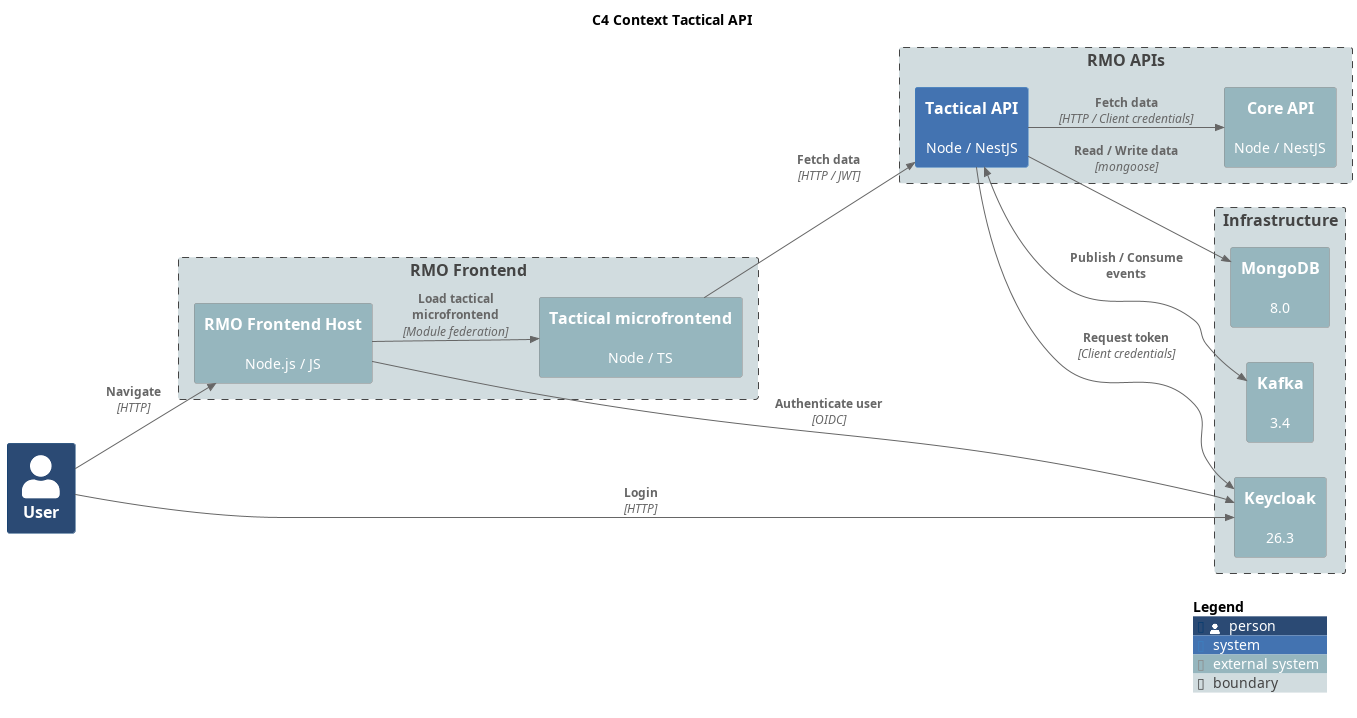

The diagram above was rendered by PlantUML. Its source (embedded in the PNG):
@startuml C4 Context Tactical API
title C4 Context Tactical API

!include https://raw.githubusercontent.com/plantuml-stdlib/C4-PlantUML/master/C4_Context.puml

LAYOUT_LEFT_RIGHT()

UpdateElementStyle(person, $bgColor="#2b4a74ff")
UpdateElementStyle(system, $bgColor="#4373b1ff")
UpdateElementStyle(external_system, $bgColor="#96b6beff")
UpdateElementStyle(boundary, $bgColor="#d1dcdfff")

Person(user, "User")

Boundary(frontend, "RMO Frontend") {
    System_Ext(rmu_fe_host, "RMO Frontend Host", "Node.js / JS")
    System_Ext(rmu_fe_tactical, "Tactical microfrontend", "Node / TS")
}

Boundary(apis, "RMO APIs") {
    System_Ext(rmu_api_core, "Core API", "Node / NestJS")
    System(rmu_api_tactical, "Tactical API", "Node / NestJS")
}

Boundary(infrastructure, "Infrastructure") {
    System_Ext(mongodb, "MongoDB", "8.0")
    System_Ext(keycloak, "Keycloak", "26.3")
    System_Ext(kafka, "Kafka", "3.4")
}

Rel(user, rmu_fe_host, "Navigate", "HTTP")
Rel(user, keycloak, "Login", "HTTP")

Rel(rmu_fe_host, rmu_fe_tactical, "Load tactical microfrontend", "Module federation")
Rel(rmu_fe_host, keycloak, "Authenticate user", "OIDC")

Rel(rmu_fe_tactical, rmu_api_tactical, "Fetch data", "HTTP / JWT")

Rel(rmu_api_tactical, rmu_api_core, "Fetch data", "HTTP / Client credentials")

Rel(rmu_api_tactical, keycloak, "Request token", "Client credentials")

Rel(rmu_api_tactical, mongodb, "Read / Write data", "mongoose")

BiRel(rmu_api_tactical, kafka, "Publish / Consume events", "")

SHOW_LEGEND()

@enduml